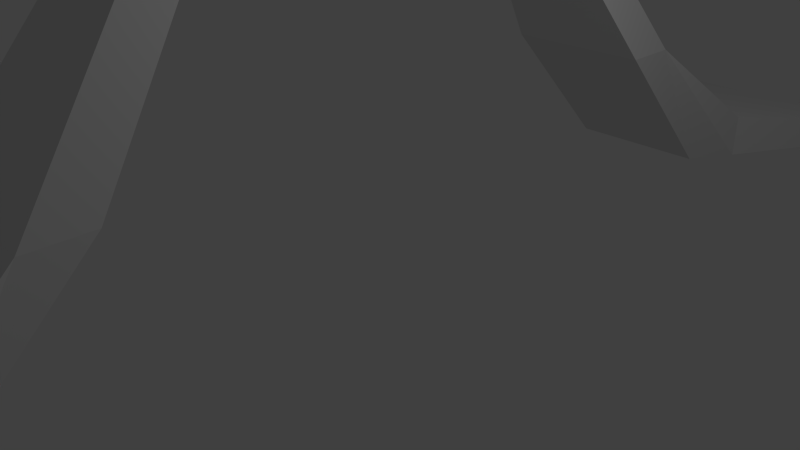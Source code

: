# Source: extrude.blend  (saved by Blender 2.76.0; exported with 4.5.12 LTS)
import bpy
from mathutils import Matrix  # noqa: F401  (used for matrix-valued properties, if any)

bpy.ops.wm.read_factory_settings(use_empty=True)
scene = bpy.context.scene
scene.name = 'Scene'

# ---- collections
col_collection_1 = bpy.data.collections.new('Collection 1'); scene.collection.children.link(col_collection_1)

# ---- materials (node trees are filled in below, after node groups)
mat_material = bpy.data.materials.new('Material')
mat_material.alpha_threshold = 0.0
mat_material.use_transparent_shadow = False
mat_material.roughness = 0.5
mat_material.line_color = (0.0, 0.0, 0.0, 1.0)

# ---- material node trees

# ---- world
world_world = bpy.data.worlds.new('World'); scene.world = world_world
world_world.color = (0.05088, 0.05088, 0.05088)
world_world.use_sun_shadow = False
world_world.sun_shadow_jitter_overblur = 0.0
world_world.cycles.sampling_method = 'MANUAL'
world_world.cycles.sample_map_resolution = 256

# ---- cameras
cam_camera = bpy.data.cameras.new('Camera')
cam_camera.clip_end = 100.0
cam_camera.lens = 35.0
cam_camera.sensor_width = 32.0
cam_camera.sensor_height = 18.0
cam_camera.ortho_scale = 7.314
cam_camera.dof.focus_distance = 0.0
cam_camera.dof.aperture_fstop = 128.0

# ---- lights
light_lamp = bpy.data.lights.new('Lamp', 'POINT')
light_lamp.transmission_factor = 0.0
light_lamp.cutoff_distance = 30.0
light_lamp.energy = 100.0
light_lamp.shadow_buffer_clip_start = 1.001
light_lamp.shadow_soft_size = 0.1
light_lamp.shadow_maximum_resolution = 0.006
light_lamp.use_absolute_resolution = True
light_lamp.cycles.use_multiple_importance_sampling = False

# ---- meshes
me_portal = bpy.data.meshes.new('Portal')
me_portal.from_pydata([(6.368, -1.553, 0.01002), (6.368, 1.043, 0.01002), (8.368, 2.614, 0.01002), (8.368, -2.658, 0.01002), (6.368, -1.553, 0.6438), (6.368, 1.043, 0.6438), (8.368, 2.614, 0.4205), (8.368, -2.658, 0.4205), (5.723, -1.167, 0.01002), (5.723, 0.8327, 0.01002), (3.808, -1.167, 2.01), (3.808, 0.8327, 2.01), (4.559, -1.167, 2.01), (4.559, 0.8327, 2.01), (2.255, -0.3577, 5.188), (2.254, 0.3551, 5.188), (1.693, -0.3432, 5.187), (1.693, 0.3551, 5.188), (1.565, -0.3577, 5.491), (1.564, 0.3551, 5.491), (1.003, -0.3432, 5.49), (1.003, 0.3551, 5.491), (0.53, -0.3578, 5.767), (0.5287, 0.3549, 5.767), (-0.03245, -0.3433, 5.603), (-0.03245, 0.3549, 5.604), (-6.361, 1.57, 0.01002), (-6.361, -1.392, 0.01002), (-8.361, -2.457, 0.01002), (-8.361, 2.826, 0.01002), (-6.361, 1.57, 0.6829), (-6.361, -1.392, 0.6829), (-8.361, -2.457, 0.3149), (-8.361, 2.826, 0.3149), (-5.806, 1.167, 0.01002), (-5.806, -0.8327, 0.01002), (-3.802, 1.167, 2.01), (-3.802, -0.8327, 2.01), (-4.552, 1.167, 2.01), (-4.552, -0.8327, 2.01), (-2.249, 0.3577, 5.188), (-2.247, -0.3551, 5.188), (-1.686, 0.3432, 5.187), (-1.686, -0.3551, 5.188), (-1.559, 0.3577, 5.491), (-1.557, -0.3551, 5.491), (-0.9962, 0.3432, 5.49), (-0.9962, -0.3551, 5.491), (-0.5236, 0.3578, 5.773), (-0.5223, -0.3549, 5.773), (-0.03245, -0.3433, 5.603), (-0.03245, 0.3549, 5.604), (-0.03245, -0.3433, 6.105), (-0.03245, 0.3549, 6.105)], [], [(0, 8, 9, 1, 2, 3), (4, 7, 6, 5), (1, 5, 6, 2), (2, 6, 7, 3), (4, 0, 3, 7), (8, 10, 11, 9), (1, 9, 11, 13, 5), (4, 12, 10, 8, 0), (4, 5, 13, 12), (17, 16, 20, 21), (12, 13, 15, 14), (19, 21, 25, 23), (15, 17, 21, 19), (14, 15, 19, 18), (16, 14, 18, 20), (18, 19, 23, 22), (20, 18, 22, 24), (21, 20, 24, 25), (26, 34, 35, 27, 28, 29), (30, 33, 32, 31), (27, 31, 32, 28), (28, 32, 33, 29), (30, 26, 29, 33), (34, 36, 37, 35), (30, 38, 36, 34, 26), (30, 31, 39, 38), (43, 42, 46, 47), (38, 39, 41, 40), (41, 43, 47, 45), (40, 41, 45, 44), (42, 40, 44, 46), (44, 45, 49, 48), (53, 48, 49, 52), (10, 12, 14, 16), (24, 25, 51, 50), (11, 10, 16, 17), (13, 11, 17, 15), (36, 38, 40, 42), (23, 51, 48, 53), (37, 36, 42, 43), (39, 37, 43, 41), (45, 47, 24, 49), (46, 44, 48, 25), (47, 46, 25, 24), (27, 35, 37, 39, 31), (52, 22, 23, 53), (52, 49, 50, 22)])
me_portal.polygons.foreach_set('material_index', [0, 1, 1, 1, 1, 1, 0, 0, 1, 1, 1, 1, 1, 1, 1, 1, 1, 1, 0, 0, 0, 0, 0, 0, 0, 0, 0, 0, 0, 0, 0, 0, 0, 1, 1, 1, 1, 0, 0, 0, 0, 0, 0, 0, 0, 0, 0])
me_portal.materials.append(None)
me_portal.materials.append(mat_material)
me_portal.use_remesh_preserve_volume = False
me_portal.use_remesh_preserve_attributes = False
me_portal.use_mirror_vertex_groups = False
me_portal.update()

# ---- objects
ob_lamp = bpy.data.objects.new('Lamp', light_lamp)
ob_camera = bpy.data.objects.new('Camera', cam_camera)
ob_portal = bpy.data.objects.new('Portal', me_portal)

# ---- transforms, parenting, visibility, modifiers, constraints
ob_lamp.location = (4.076, 1.005, 5.904)
ob_lamp.rotation_euler = (0.6503, 0.05522, 1.866)
ob_lamp.lock_rotations_4d = False
ob_lamp.empty_display_type = 'ARROWS'
ob_lamp.color = (0.0, 0.0, 0.0, 0.0)
ob_lamp.lineart.crease_threshold = 0.0
ob_camera.location = (7.481, -6.508, 5.344)
ob_camera.rotation_euler = (1.109, 0.01082, 0.8149)
ob_camera.lock_rotations_4d = False
ob_camera.empty_display_type = 'ARROWS'
ob_camera.color = (0.0, 0.0, 0.0, 0.0)
ob_camera.display_type = 'WIRE'
ob_camera.lineart.crease_threshold = 0.0
ob_portal.location = (0.0, 0.0, 0.0)
ob_portal.rotation_euler = (0.0, 0.0, 1.571)
ob_portal.scale = (1.0, 1.0, 1.0)
ob_portal.lock_rotations_4d = False
ob_portal.empty_display_type = 'ARROWS'
ob_portal.lineart.crease_threshold = 0.0

# ---- collection membership
col_collection_1.objects.link(ob_lamp)
col_collection_1.objects.link(ob_camera)
col_collection_1.objects.link(ob_portal)

# ---- scene / render settings (as saved in the file)
scene.camera = ob_camera
scene.frame_start = 1; scene.frame_end = 250; scene.frame_set(1)
scene.render.engine = 'BLENDER_EEVEE_NEXT'
scene.render.resolution_percentage = 50
scene.render.dither_intensity = 0.0
scene.cycles.use_denoising = False
scene.cycles.samples = 10
scene.cycles.sampling_pattern = 'TABULATED_SOBOL'
scene.cycles.light_sampling_threshold = 0.0
scene.cycles.use_adaptive_sampling = False
scene.cycles.use_light_tree = False
scene.cycles.blur_glossy = 0.0
scene.cycles.pixel_filter_type = 'GAUSSIAN'
scene.cycles.sample_clamp_indirect = 0.0
scene.view_settings.view_transform = 'Standard'
bpy.context.view_layer.update()
